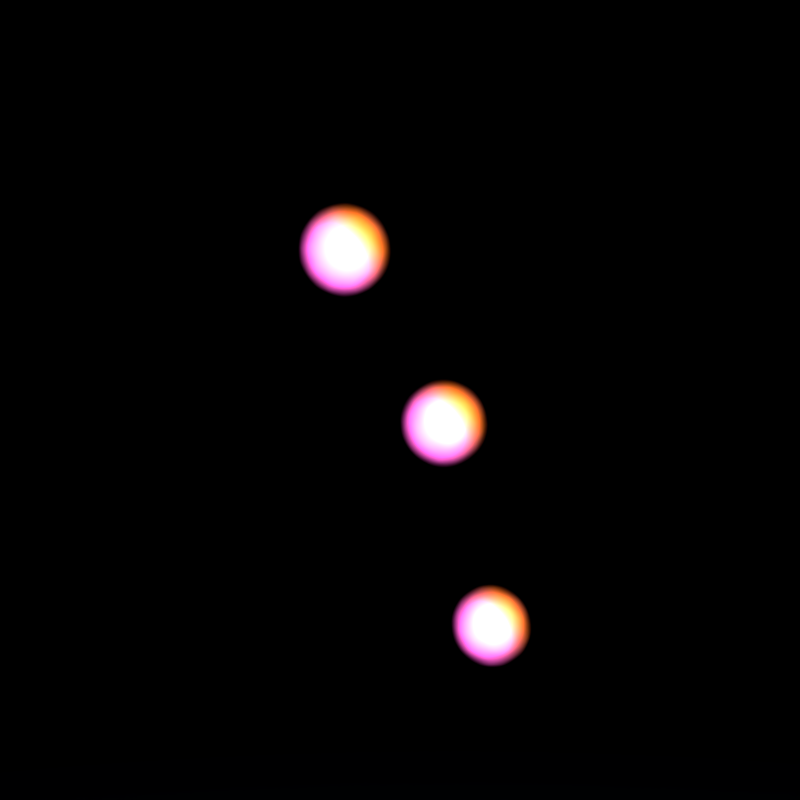 # Source: bouncy_ball.blend  (saved by Blender 2.76.0; exported with 4.5.12 LTS)
import bpy
from mathutils import Matrix  # noqa: F401  (used for matrix-valued properties, if any)

bpy.ops.wm.read_factory_settings(use_empty=True)
scene = bpy.context.scene
scene.name = 'Scene'

# ---- collections
col_collection_1 = bpy.data.collections.new('Collection 1'); scene.collection.children.link(col_collection_1)

# ---- images (referenced by path relative to the original .blend; pixels are not part of the script)
import os
ASSET_DIR = os.environ.get("B2B_ASSET_DIR", "")  # directory of the original .blend (textures are referenced by path, not embedded)
HERE = os.path.dirname(os.path.abspath(__file__))  # packed textures are extracted next to this script under _unpacked/

def load_image(name, relpath, width, height, colorspace="sRGB"):
    """Load a texture the original file referenced (path relative to the .blend, or extracted next to this script)."""
    p = next((c for c in (os.path.join(HERE, relpath), os.path.join(ASSET_DIR, relpath)) if relpath and os.path.exists(c)), "")
    if p:
        img = bpy.data.images.load(p, check_existing=True)
        img.name = name
    else:  # same state as the original file: an image datablock whose file is absent (Cycles renders it pink)
        img = bpy.data.images.new(name, width, height)
        img.source = "FILE"
        img.filepath = "//" + (relpath or name)
    img.colorspace_settings.name = colorspace
    return img
img_jpg_001 = load_image('JPG.001', 'sunset12_medium.jpg', 1024, 1024, 'sRGB')
img_exr_001 = load_image('EXR.001', 'sunset12_EXR.exr', 1024, 1024, 'Linear Rec.709')

# ---- materials (node trees are filled in below, after node groups)
mat_shadow = bpy.data.materials.new('shadow')
mat_shadow.alpha_threshold = 0.0
mat_shadow.roughness = 0.5
mat_neon = bpy.data.materials.new('neon')
mat_neon.alpha_threshold = 0.0
mat_neon.roughness = 0.5

# ---- node groups
ng_rotate_z = bpy.data.node_groups.new('Rotate Z', 'ShaderNodeTree')
_s = ng_rotate_z.interface.new_socket(name='Vector', in_out='OUTPUT', socket_type='NodeSocketVector')
_s.min_value = 0.0
_s.max_value = 0.0
_s = ng_rotate_z.interface.new_socket(name='Vector', in_out='INPUT', socket_type='NodeSocketVector')
_s = ng_rotate_z.interface.new_socket(name='Angle', in_out='INPUT', socket_type='NodeSocketFloat')
_N = ng_rotate_z.nodes; _L = ng_rotate_z.links
n0 = _N.new('ShaderNodeCombineXYZ'); n0.name = 'Combine XYZ'; n0.location = (350, 280)
n1 = _N.new('NodeGroupInput'); n1.name = 'Group Input'; n1.location = (-630, 195)
n2 = _N.new('ShaderNodeSeparateXYZ'); n2.name = 'Separate XYZ'; n2.location = (-390, 260)
n3 = _N.new('ShaderNodeMath'); n3.name = 'Subtract'; n3.location = (160, 90)
n3.hide = True
n3.operation = 'SUBTRACT'
n4 = _N.new('ShaderNodeMath'); n4.name = 'Multiply 1'; n4.location = (0, 130)
n4.hide = True
n4.operation = 'MULTIPLY'
n5 = _N.new('ShaderNodeMath'); n5.name = 'Multiply 3'; n5.location = (0, -30)
n5.hide = True
n5.operation = 'MULTIPLY'
n6 = _N.new('ShaderNodeMath'); n6.name = 'Sine'; n6.location = (-390, 60)
n6.hide = True
n6.operation = 'SINE'
n7 = _N.new('ShaderNodeMath'); n7.name = 'Add'; n7.location = (160, -70)
n7.hide = True
n8 = _N.new('ShaderNodeMath'); n8.name = 'Multiply 4'; n8.location = (0, -110)
n8.hide = True
n8.operation = 'MULTIPLY'
n9 = _N.new('ShaderNodeMath'); n9.name = 'Multiply 2'; n9.location = (0, 50)
n9.hide = True
n9.operation = 'MULTIPLY'
n10 = _N.new('NodeGroupOutput'); n10.name = 'Group Output'; n10.location = (580, 275)
n11 = _N.new('ShaderNodeMath'); n11.name = 'Cosine'; n11.location = (-390, -70)
n11.hide = True
n11.operation = 'COSINE'
_L.new(n1.outputs[0], n2.inputs[0])
_L.new(n1.outputs[1], n6.inputs[0])
_L.new(n1.outputs[1], n11.inputs[0])
_L.new(n11.outputs[0], n4.inputs[0])
_L.new(n2.outputs[0], n4.inputs[1])
_L.new(n6.outputs[0], n9.inputs[0])
_L.new(n2.outputs[1], n9.inputs[1])
_L.new(n4.outputs[0], n3.inputs[0])
_L.new(n9.outputs[0], n3.inputs[1])
_L.new(n3.outputs[0], n0.inputs[0])
_L.new(n6.outputs[0], n5.inputs[0])
_L.new(n2.outputs[0], n5.inputs[1])
_L.new(n11.outputs[0], n8.inputs[0])
_L.new(n2.outputs[1], n8.inputs[1])
_L.new(n5.outputs[0], n7.inputs[0])
_L.new(n8.outputs[0], n7.inputs[1])
_L.new(n7.outputs[0], n0.inputs[1])
_L.new(n2.outputs[2], n0.inputs[2])
_L.new(n0.outputs[0], n10.inputs[0])
n10.is_active_output = True
ng_pro_lighting__skies = bpy.data.node_groups.new('Pro Lighting: Skies', 'ShaderNodeTree')
_s = ng_pro_lighting__skies.interface.new_socket(name='Shader', in_out='OUTPUT', socket_type='NodeSocketShader')
_s = ng_pro_lighting__skies.interface.new_socket(name='Rotation', in_out='INPUT', socket_type='NodeSocketFloat')
_s.subtype = 'ANGLE'
_s = ng_pro_lighting__skies.interface.new_socket(name='Sun', in_out='INPUT', socket_type='NodeSocketFloat')
_s = ng_pro_lighting__skies.interface.new_socket(name='Sky', in_out='INPUT', socket_type='NodeSocketFloat')
_N = ng_pro_lighting__skies.nodes; _L = ng_pro_lighting__skies.links
n0 = _N.new('ShaderNodeTexEnvironment'); n0.name = 'Environment Texture 1'; n0.location = (-430, 100)
n0.width = 140
n0.image = img_jpg_001
n1 = _N.new('ShaderNodeMath'); n1.name = 'Multiply'; n1.location = (-190, -290)
n1.operation = 'MULTIPLY'
n2 = _N.new('ShaderNodeTexEnvironment'); n2.name = 'Environment Texture 2'; n2.location = (-430, -150)
n2.width = 140
n2.image = img_exr_001
n3 = _N.new('ShaderNodeLightPath'); n3.name = 'Light Path'; n3.location = (280, 400)
n4 = _N.new('ShaderNodeBackground'); n4.name = 'Background 2'; n4.location = (280, -150)
n5 = _N.new('ShaderNodeGroup'); n5.name = 'Rotate Z'; n5.location = (-670, 0)
n5.node_tree = ng_rotate_z
n6 = _N.new('ShaderNodeBackground'); n6.name = 'Background 1'; n6.location = (280, 100)
n7 = _N.new('ShaderNodeMath'); n7.name = 'Add'; n7.location = (50, -290)
n8 = _N.new('NodeGroupOutput'); n8.name = 'Group Output'; n8.location = (760, 0)
n9 = _N.new('ShaderNodeTexCoord'); n9.name = 'Texture Coordinate'; n9.location = (-910, 100)
n10 = _N.new('NodeGroupInput'); n10.name = 'Group Input'; n10.location = (-910, -200)
n11 = _N.new('ShaderNodeMixShader'); n11.name = 'Mix'; n11.location = (520, 0)
_L.new(n10.outputs[0], n5.inputs[1])
_L.new(n10.outputs[1], n1.inputs[1])
_L.new(n10.outputs[2], n7.inputs[1])
_L.new(n9.outputs[0], n5.inputs[0])
_L.new(n5.outputs[0], n0.inputs[0])
_L.new(n5.outputs[0], n2.inputs[0])
_L.new(n0.outputs[0], n6.inputs[0])
_L.new(n2.outputs[0], n4.inputs[0])
_L.new(n2.outputs[0], n1.inputs[0])
_L.new(n1.outputs[0], n7.inputs[0])
_L.new(n7.outputs[0], n6.inputs[1])
_L.new(n7.outputs[0], n4.inputs[1])
_L.new(n3.outputs[0], n11.inputs[0])
_L.new(n6.outputs[0], n11.inputs[2])
_L.new(n4.outputs[0], n11.inputs[1])
_L.new(n11.outputs[0], n8.inputs[0])
n8.is_active_output = True

# ---- material node trees
mat_shadow.use_nodes = True; mat_shadow.node_tree.nodes.clear()
_N = mat_shadow.node_tree.nodes; _L = mat_shadow.node_tree.links
n0 = _N.new('ShaderNodeBsdfDiffuse'); n0.name = 'Diffuse BSDF.001'; n0.location = (117, -49)
n0.inputs[0].default_value = (0.001518, 0.7084, 0.8879, 1.0)
n1 = _N.new('ShaderNodeOutputMaterial'); n1.name = 'Floor material output'; n1.location = (658, -22)
n2 = _N.new('ShaderNodeMixShader'); n2.name = 'Mix Shader'; n2.location = (426, -41)
n2.inputs[0].default_value = 0.08
n3 = _N.new('ShaderNodeBsdfAnisotropic'); n3.name = 'Glossy BSDF'; n3.location = (106, -181)
n3.distribution = 'GGX'
n3.inputs[0].default_value = (0.8879, 0.1559, 0.016, 1.0)
n3.inputs[1].default_value = 0.4472
_L.new(n0.outputs[0], n2.inputs[1])
_L.new(n2.outputs[0], n1.inputs[0])
_L.new(n3.outputs[0], n2.inputs[2])
n1.is_active_output = True
mat_neon.use_nodes = True; mat_neon.node_tree.nodes.clear()
_N = mat_neon.node_tree.nodes; _L = mat_neon.node_tree.links
n0 = _N.new('ShaderNodeOutputMaterial'); n0.name = 'Material Output'; n0.location = (813, 37)
n1 = _N.new('ShaderNodeEmission'); n1.name = 'Emission'; n1.location = (312, -38)
n1.inputs[1].default_value = 150.0
n2 = _N.new('ShaderNodeMixShader'); n2.name = 'Mix Shader'; n2.location = (474, -6)
n3 = _N.new('ShaderNodeBsdfTransparent'); n3.name = 'Transparent BSDF.001'; n3.location = (342, -160)
n4 = _N.new('ShaderNodeLayerWeight'); n4.name = 'Layer Weight'; n4.location = (310, 98)
n4.inputs[0].default_value = 0.9
n5 = _N.new('ShaderNodeEmission'); n5.name = 'Emission Viewer'; n5.location = (813, 77)
n5.label = 'Viewer'
n5.hide = True
n6 = _N.new('ShaderNodeMapping'); n6.name = 'Mapping'; n6.location = (-217, -71)
n6.inputs[2].default_value = (0.05236, 0.0, 0.3491)
n7 = _N.new('ShaderNodeMixShader'); n7.name = 'Mix Shader.001'; n7.location = (648, -13)
n7.inputs[0].default_value = 0.95
n8 = _N.new('ShaderNodeTexCoord'); n8.name = 'Texture Coordinate'; n8.location = (-428, -18)
n9 = _N.new('ShaderNodeTexWave'); n9.name = 'Wave Texture'; n9.location = (35, -118)
n9.bands_direction = 'DIAGONAL'
n9.rings_direction = 'SPHERICAL'
n9.inputs[1].default_value = 0.15
n9.inputs[2].default_value = 0.5
n9.inputs[3].default_value = 1.0
n9.inputs[6].default_value = 1.571
n10 = _N.new('ShaderNodeValToRGB'); n10.name = 'ColorRamp.001'; n10.location = (229, -159)
while len(n10.color_ramp.elements) > 1: n10.color_ramp.elements.remove(n10.color_ramp.elements[-1])
n10.color_ramp.elements[0].position = 0.0; n10.color_ramp.elements[0].color = (1.0, 0.1105, 0.6609, 1.0)
_e = n10.color_ramp.elements.new(1.0); _e.color = (0.8879, 0.1559, 0.016, 1.0)
_L.new(n2.outputs[0], n7.inputs[1])
_L.new(n1.outputs[0], n2.inputs[1])
_L.new(n4.outputs[1], n2.inputs[0])
_L.new(n3.outputs[0], n7.inputs[2])
_L.new(n3.outputs[0], n2.inputs[2])
_L.new(n10.outputs[0], n1.inputs[0])
_L.new(n9.outputs[0], n10.inputs[0])
_L.new(n6.outputs[0], n9.inputs[0])
_L.new(n8.outputs[3], n6.inputs[0])
_L.new(n9.outputs[1], n5.inputs[0])
_L.new(n7.outputs[0], n0.inputs[0])
n0.is_active_output = True

# ---- world
world_world = bpy.data.worlds.new('World'); scene.world = world_world
world_world.use_nodes = True; world_world.node_tree.nodes.clear()
_N = world_world.node_tree.nodes; _L = world_world.node_tree.links
n0 = _N.new('ShaderNodeOutputWorld'); n0.name = 'World Output'; n0.location = (300, 300)
n1 = _N.new('ShaderNodeBackground'); n1.name = 'Background'; n1.location = (10, 300)
n1.inputs[0].default_value = (0.0, 0.0, 0.0, 1.0)
n2 = _N.new('ShaderNodeGroup'); n2.name = 'Pro Lighting: Skies'; n2.location = (10, 100)
n2.node_tree = ng_pro_lighting__skies
n2.inputs[0].default_value = 0.0
n2.inputs[1].default_value = 6.0
n2.inputs[2].default_value = 1.0
_L.new(n1.outputs[0], n0.inputs[0])
n0.is_active_output = True
world_world.color = (0.05088, 0.05088, 0.05088)
world_world.use_sun_shadow = False
world_world.sun_shadow_jitter_overblur = 0.0
world_world.cycles.sampling_method = 'NONE'
world_world.cycles.sample_map_resolution = 256

# ---- cameras
cam_camera = bpy.data.cameras.new('Camera')
cam_camera.clip_end = 100.0
cam_camera.lens = 35.0
cam_camera.sensor_width = 32.0
cam_camera.sensor_height = 18.0
cam_camera.ortho_scale = 7.314
cam_camera.dof.use_dof = True
cam_camera.dof.focus_distance = 0.0
cam_camera.dof.aperture_fstop = 5.6

# ---- meshes
me_circle_003 = bpy.data.meshes.new('Circle.003')
me_circle_003.from_pydata([(2.702, 6.613, 0.0), (4.785, 3.945, 0.0), (6.173, 0.5935, 0.0), (6.587, -2.766, 0.0), (-0.6821, 6.26, 0.0), (1.083, 2.826, 0.0), (2.764, -1.233, 0.0), (3.944, -4.909, 0.0), (-3.944, 4.909, 0.0), (-2.764, 1.233, 0.0), (-1.083, -2.826, 0.0), (0.6821, -6.26, 0.0), (-6.587, 2.766, 0.0), (-6.173, -0.5935, 0.0), (-4.785, -3.945, 0.0), (-2.702, -6.613, 0.0), (-1.531, 7.696, 0.0), (-4.359, 6.524, 0.0), (-6.524, 4.359, 0.0), (-7.696, 1.531, 0.0), (-7.696, -1.531, 0.0), (-6.524, -4.359, 0.0), (-4.359, -6.524, 0.0), (-1.531, -7.696, 0.0), (1.531, -7.696, 0.0), (4.359, -6.524, 0.0), (6.524, -4.359, 0.0), (7.696, -1.531, 0.0), (7.696, 1.531, 0.0), (6.524, 4.359, 0.0), (4.359, 6.524, 0.0), (1.531, 7.696, 0.0), (1.028, 6.57, 0.0), (3.809, 5.405, 0.0), (2.99, 3.459, 0.0), (5.587, 2.314, 0.0), (4.56, -0.3316, 0.0), (6.515, -1.129, 0.0), (5.372, -3.919, 0.0), (-2.361, 5.701, 0.0), (0.1835, 4.684, 0.0), (-0.8597, 2.075, 0.0), (1.962, 0.8127, 0.0), (0.8596, -2.075, 0.0), (3.442, -3.182, 0.0), (2.361, -5.701, 0.0), (-5.372, 3.919, 0.0), (-3.442, 3.182, 0.0), (-4.56, 0.3316, 0.0), (-1.962, -0.8127, 0.0), (-2.99, -3.459, 0.0), (-0.1835, -4.684, 0.0), (-1.028, -6.57, 0.0), (-6.515, 1.129, 0.0), (-5.587, -2.314, 0.0), (-3.809, -5.405, 0.0), (-8.225e-07, 7.848, 0.0), (-3.003, 7.25, 0.0), (-5.549, 5.549, 0.0), (-7.25, 3.003, 0.0), (-7.848, -4.533e-07, 0.0), (-7.25, -3.003, 0.0), (-5.549, -5.549, 0.0), (-3.003, -7.25, 0.0), (-1.52e-06, -7.848, 0.0), (3.003, -7.25, 0.0), (5.549, -5.549, 0.0), (7.25, -3.003, 0.0), (7.848, -2.371e-10, 0.0), (7.25, 3.003, 0.0), (5.549, 5.549, 0.0), (3.003, 7.25, 0.0), (2.032, 5.153, 0.0), (-1.665, 4.019, 0.0), (-5.08, 2.207, 0.0), (3.849, 1.594, 0.0), (-7.731e-07, -1.031e-07, 0.0), (-3.849, -1.594, 0.0), (5.08, -2.207, 0.0), (1.665, -4.019, 0.0), (-2.032, -5.153, 0.0)], [], [(0, 31, 56, 32), (0, 32, 72, 33), (0, 33, 70, 30), (0, 30, 71, 31), (1, 33, 72, 34), (1, 34, 75, 35), (1, 35, 69, 29), (1, 29, 70, 33), (2, 35, 75, 36), (2, 36, 78, 37), (2, 37, 68, 28), (2, 28, 69, 35), (3, 37, 78, 38), (3, 38, 66, 26), (3, 26, 67, 27), (3, 27, 68, 37), (4, 16, 57, 39), (4, 39, 73, 40), (4, 40, 72, 32), (4, 32, 56, 16), (5, 40, 73, 41), (5, 41, 76, 42), (5, 42, 75, 34), (5, 34, 72, 40), (6, 42, 76, 43), (6, 43, 79, 44), (6, 44, 78, 36), (6, 36, 75, 42), (7, 44, 79, 45), (7, 45, 65, 25), (7, 25, 66, 38), (7, 38, 78, 44), (8, 17, 58, 46), (8, 46, 74, 47), (8, 47, 73, 39), (8, 39, 57, 17), (9, 47, 74, 48), (9, 48, 77, 49), (9, 49, 76, 41), (9, 41, 73, 47), (10, 49, 77, 50), (10, 50, 80, 51), (10, 51, 79, 43), (10, 43, 76, 49), (11, 51, 80, 52), (11, 52, 64, 24), (11, 24, 65, 45), (11, 45, 79, 51), (12, 18, 59, 19), (12, 19, 60, 53), (12, 53, 74, 46), (12, 46, 58, 18), (13, 53, 60, 20), (13, 20, 61, 54), (13, 54, 77, 48), (13, 48, 74, 53), (14, 54, 61, 21), (14, 21, 62, 55), (14, 55, 80, 50), (14, 50, 77, 54), (15, 55, 62, 22), (15, 22, 63, 23), (15, 23, 64, 52), (15, 52, 80, 55)])
me_circle_003.polygons.foreach_set('use_smooth', [True] * 64)
_uv = me_circle_003.uv_layers.new(name='UVMap')
_uv.uv.foreach_set('vector', [0.5867, 0.9468, 0.5, 0.9999, 0.4025, 0.9904, 0.4826, 0.9233, 0.5867, 0.9468, 0.4826, 0.9233, 0.5629, 0.8473, 0.6708, 0.8851, 0.5867, 0.9468, 0.6708, 0.8851, 0.7778, 0.9157, 0.6913, 0.9618, 0.5867, 0.9468, 0.6913, 0.9618, 0.5975, 0.9904, 0.5, 0.9999, 0.7499, 0.806, 0.6708, 0.8851, 0.5629, 0.8473, 0.6438, 0.7533, 0.7499, 0.806, 0.6438, 0.7533, 0.7207, 0.6475, 0.8204, 0.7141, 0.7499, 0.806, 0.8204, 0.7141, 0.9157, 0.7778, 0.8535, 0.8535, 0.7499, 0.806, 0.8535, 0.8535, 0.7778, 0.9157, 0.6708, 0.8851, 0.8784, 0.6138, 0.8204, 0.7141, 0.7207, 0.6475, 0.789, 0.5359, 0.8784, 0.6138, 0.789, 0.5359, 0.8449, 0.4252, 0.9212, 0.5104, 0.8784, 0.6138, 0.9212, 0.5104, 0.9904, 0.5975, 0.9618, 0.6913, 0.8784, 0.6138, 0.9618, 0.6913, 0.9157, 0.7778, 0.8204, 0.7141, 0.946, 0.4091, 0.9212, 0.5104, 0.8449, 0.4252, 0.8844, 0.3219, 0.946, 0.4091, 0.8844, 0.3219, 0.9157, 0.2222, 0.9618, 0.3087, 0.946, 0.4091, 0.9618, 0.3087, 0.9904, 0.4025, 0.9999, 0.5, 0.946, 0.4091, 0.9999, 0.5, 0.9904, 0.5975, 0.9212, 0.5104, 0.3796, 0.8827, 0.3087, 0.9618, 0.2222, 0.9157, 0.2816, 0.8269, 0.3796, 0.8827, 0.2816, 0.8269, 0.346, 0.7305, 0.4533, 0.795, 0.3796, 0.8827, 0.4533, 0.795, 0.5629, 0.8473, 0.4826, 0.9233, 0.3796, 0.8827, 0.4826, 0.9233, 0.4025, 0.9904, 0.3087, 0.9618, 0.5326, 0.6901, 0.4533, 0.795, 0.346, 0.7305, 0.4205, 0.619, 0.5326, 0.6901, 0.4205, 0.619, 0.5, 0.5, 0.6125, 0.5752, 0.5326, 0.6901, 0.6125, 0.5752, 0.7207, 0.6475, 0.6438, 0.7533, 0.5326, 0.6901, 0.6438, 0.7533, 0.5629, 0.8473, 0.4533, 0.795, 0.6881, 0.4573, 0.6125, 0.5752, 0.5, 0.5, 0.5795, 0.381, 0.6881, 0.4573, 0.5795, 0.381, 0.654, 0.2695, 0.7546, 0.3439, 0.6881, 0.4573, 0.7546, 0.3439, 0.8449, 0.4252, 0.789, 0.5359, 0.6881, 0.4573, 0.789, 0.5359, 0.7207, 0.6475, 0.6125, 0.5752, 0.8075, 0.2423, 0.7546, 0.3439, 0.654, 0.2695, 0.7184, 0.1731, 0.8075, 0.2423, 0.7184, 0.1731, 0.7778, 0.08427, 0.8535, 0.1465, 0.8075, 0.2423, 0.8535, 0.1465, 0.9157, 0.2222, 0.8844, 0.3219, 0.8075, 0.2423, 0.8844, 0.3219, 0.8449, 0.4252, 0.7546, 0.3439, 0.1925, 0.7577, 0.1465, 0.8535, 0.08427, 0.7778, 0.1156, 0.6781, 0.1925, 0.7577, 0.1156, 0.6781, 0.1551, 0.5748, 0.2454, 0.6561, 0.1925, 0.7577, 0.2454, 0.6561, 0.346, 0.7305, 0.2816, 0.8269, 0.1925, 0.7577, 0.2816, 0.8269, 0.2222, 0.9157, 0.1465, 0.8535, 0.3119, 0.5427, 0.2454, 0.6561, 0.1551, 0.5748, 0.211, 0.4641, 0.3119, 0.5427, 0.211, 0.4641, 0.2793, 0.3525, 0.3875, 0.4248, 0.3119, 0.5427, 0.3875, 0.4248, 0.5, 0.5, 0.4205, 0.619, 0.3119, 0.5427, 0.4205, 0.619, 0.346, 0.7305, 0.2454, 0.6561, 0.4674, 0.3099, 0.3875, 0.4248, 0.2793, 0.3525, 0.3562, 0.2467, 0.4674, 0.3099, 0.3562, 0.2467, 0.4371, 0.1527, 0.5467, 0.205, 0.4674, 0.3099, 0.5467, 0.205, 0.654, 0.2695, 0.5795, 0.381, 0.4674, 0.3099, 0.5795, 0.381, 0.5, 0.5, 0.3875, 0.4248, 0.6204, 0.1173, 0.5467, 0.205, 0.4371, 0.1527, 0.5174, 0.0767, 0.6204, 0.1173, 0.5174, 0.0767, 0.5975, 0.009613, 0.6913, 0.03815, 0.6204, 0.1173, 0.6913, 0.03815, 0.7778, 0.08427, 0.7184, 0.1731, 0.6204, 0.1173, 0.7184, 0.1731, 0.654, 0.2695, 0.5467, 0.205, 0.05401, 0.5909, 0.03815, 0.6913, 0.009613, 0.5975, 0.0001, 0.5, 0.05401, 0.5909, 0.0001, 0.5, 0.009613, 0.4025, 0.07885, 0.4896, 0.05401, 0.5909, 0.07885, 0.4896, 0.1551, 0.5748, 0.1156, 0.6781, 0.05401, 0.5909, 0.1156, 0.6781, 0.08427, 0.7778, 0.03815, 0.6913, 0.1216, 0.3862, 0.07885, 0.4896, 0.009613, 0.4025, 0.03815, 0.3087, 0.1216, 0.3862, 0.03815, 0.3087, 0.08427, 0.2222, 0.1796, 0.2859, 0.1216, 0.3862, 0.1796, 0.2859, 0.2793, 0.3525, 0.211, 0.4641, 0.1216, 0.3862, 0.211, 0.4641, 0.1551, 0.5748, 0.07885, 0.4896, 0.2501, 0.194, 0.1796, 0.2859, 0.08427, 0.2222, 0.1465, 0.1465, 0.2501, 0.194, 0.1465, 0.1465, 0.2222, 0.08427, 0.3292, 0.1149, 0.2501, 0.194, 0.3292, 0.1149, 0.4371, 0.1527, 0.3562, 0.2467, 0.2501, 0.194, 0.3562, 0.2467, 0.2793, 0.3525, 0.1796, 0.2859, 0.4133, 0.05316, 0.3292, 0.1149, 0.2222, 0.08427, 0.3087, 0.03815, 0.4133, 0.05316, 0.3087, 0.03815, 0.4025, 0.009613, 0.5, 9.998e-05, 0.4133, 0.05316, 0.5, 9.998e-05, 0.5975, 0.009613, 0.5174, 0.0767, 0.4133, 0.05316, 0.5174, 0.0767, 0.4371, 0.1527, 0.3292, 0.1149])
me_circle_003.materials.append(mat_shadow)
me_circle_003.use_remesh_preserve_volume = False
me_circle_003.use_remesh_preserve_attributes = False
me_circle_003.use_mirror_vertex_groups = False
me_circle_003.update()
me_icosphere_002 = bpy.data.meshes.new('Icosphere.002')
me_icosphere_002.from_pydata([(0.0, 0.0, -1.0), (0.7236, -0.5257, -0.4472), (-0.2764, -0.8506, -0.4472), (-0.8944, 0.0, -0.4472), (-0.2764, 0.8506, -0.4472), (0.7236, 0.5257, -0.4472), (0.2764, -0.8506, 0.4472), (-0.7236, -0.5257, 0.4472), (-0.7236, 0.5257, 0.4472), (0.2764, 0.8506, 0.4472), (0.8944, 0.0, 0.4472), (0.0, 0.0, 1.0), (-0.1625, -0.5, -0.8507), (0.4253, -0.309, -0.8507), (0.2629, -0.809, -0.5257), (0.8506, 0.0, -0.5257), (0.4253, 0.309, -0.8507), (-0.5257, 0.0, -0.8507), (-0.6882, -0.5, -0.5257), (-0.1625, 0.5, -0.8507), (-0.6882, 0.5, -0.5257), (0.2629, 0.809, -0.5257), (0.9511, -0.309, 0.0), (0.9511, 0.309, 0.0), (0.0, -1.0, 0.0), (0.5878, -0.809, 0.0), (-0.9511, -0.309, 0.0), (-0.5878, -0.809, 0.0), (-0.5878, 0.809, 0.0), (-0.9511, 0.309, 0.0), (0.5878, 0.809, 0.0), (0.0, 1.0, 0.0), (0.6882, -0.5, 0.5257), (-0.2629, -0.809, 0.5257), (-0.8506, 0.0, 0.5257), (-0.2629, 0.809, 0.5257), (0.6882, 0.5, 0.5257), (0.1625, -0.5, 0.8507), (0.5257, 0.0, 0.8507), (-0.4253, -0.309, 0.8507), (-0.4253, 0.309, 0.8507), (0.1625, 0.5, 0.8507)], [], [(0, 13, 12), (1, 13, 15), (0, 12, 17), (0, 17, 19), (0, 19, 16), (1, 15, 22), (2, 14, 24), (3, 18, 26), (4, 20, 28), (5, 21, 30), (1, 22, 25), (2, 24, 27), (3, 26, 29), (4, 28, 31), (5, 30, 23), (6, 32, 37), (7, 33, 39), (8, 34, 40), (9, 35, 41), (10, 36, 38), (38, 41, 11), (38, 36, 41), (36, 9, 41), (41, 40, 11), (41, 35, 40), (35, 8, 40), (40, 39, 11), (40, 34, 39), (34, 7, 39), (39, 37, 11), (39, 33, 37), (33, 6, 37), (37, 38, 11), (37, 32, 38), (32, 10, 38), (23, 36, 10), (23, 30, 36), (30, 9, 36), (31, 35, 9), (31, 28, 35), (28, 8, 35), (29, 34, 8), (29, 26, 34), (26, 7, 34), (27, 33, 7), (27, 24, 33), (24, 6, 33), (25, 32, 6), (25, 22, 32), (22, 10, 32), (30, 31, 9), (30, 21, 31), (21, 4, 31), (28, 29, 8), (28, 20, 29), (20, 3, 29), (26, 27, 7), (26, 18, 27), (18, 2, 27), (24, 25, 6), (24, 14, 25), (14, 1, 25), (22, 23, 10), (22, 15, 23), (15, 5, 23), (16, 21, 5), (16, 19, 21), (19, 4, 21), (19, 20, 4), (19, 17, 20), (17, 3, 20), (17, 18, 3), (17, 12, 18), (12, 2, 18), (15, 16, 5), (15, 13, 16), (13, 0, 16), (12, 14, 2), (12, 13, 14), (13, 1, 14)])
me_icosphere_002.polygons.foreach_set('use_smooth', [True] * 80)
me_icosphere_002.materials.append(mat_neon)
me_icosphere_002.use_remesh_preserve_volume = False
me_icosphere_002.use_remesh_preserve_attributes = False
me_icosphere_002.use_mirror_vertex_groups = False
me_icosphere_002.update()
me_icosphere = bpy.data.meshes.new('Icosphere')
me_icosphere.from_pydata([(0.0, 0.0, -1.0), (0.7236, -0.5257, -0.4472), (-0.2764, -0.8506, -0.4472), (-0.8944, 0.0, -0.4472), (-0.2764, 0.8506, -0.4472), (0.7236, 0.5257, -0.4472), (0.2764, -0.8506, 0.4472), (-0.7236, -0.5257, 0.4472), (-0.7236, 0.5257, 0.4472), (0.2764, 0.8506, 0.4472), (0.8944, 0.0, 0.4472), (0.0, 0.0, 1.0), (-0.1625, -0.5, -0.8507), (0.4253, -0.309, -0.8507), (0.2629, -0.809, -0.5257), (0.8506, 0.0, -0.5257), (0.4253, 0.309, -0.8507), (-0.5257, 0.0, -0.8507), (-0.6882, -0.5, -0.5257), (-0.1625, 0.5, -0.8507), (-0.6882, 0.5, -0.5257), (0.2629, 0.809, -0.5257), (0.9511, -0.309, 0.0), (0.9511, 0.309, 0.0), (0.0, -1.0, 0.0), (0.5878, -0.809, 0.0), (-0.9511, -0.309, 0.0), (-0.5878, -0.809, 0.0), (-0.5878, 0.809, 0.0), (-0.9511, 0.309, 0.0), (0.5878, 0.809, 0.0), (0.0, 1.0, 0.0), (0.6882, -0.5, 0.5257), (-0.2629, -0.809, 0.5257), (-0.8506, 0.0, 0.5257), (-0.2629, 0.809, 0.5257), (0.6882, 0.5, 0.5257), (0.1625, -0.5, 0.8507), (0.5257, 0.0, 0.8507), (-0.4253, -0.309, 0.8507), (-0.4253, 0.309, 0.8507), (0.1625, 0.5, 0.8507)], [], [(0, 13, 12), (1, 13, 15), (0, 12, 17), (0, 17, 19), (0, 19, 16), (1, 15, 22), (2, 14, 24), (3, 18, 26), (4, 20, 28), (5, 21, 30), (1, 22, 25), (2, 24, 27), (3, 26, 29), (4, 28, 31), (5, 30, 23), (6, 32, 37), (7, 33, 39), (8, 34, 40), (9, 35, 41), (10, 36, 38), (38, 41, 11), (38, 36, 41), (36, 9, 41), (41, 40, 11), (41, 35, 40), (35, 8, 40), (40, 39, 11), (40, 34, 39), (34, 7, 39), (39, 37, 11), (39, 33, 37), (33, 6, 37), (37, 38, 11), (37, 32, 38), (32, 10, 38), (23, 36, 10), (23, 30, 36), (30, 9, 36), (31, 35, 9), (31, 28, 35), (28, 8, 35), (29, 34, 8), (29, 26, 34), (26, 7, 34), (27, 33, 7), (27, 24, 33), (24, 6, 33), (25, 32, 6), (25, 22, 32), (22, 10, 32), (30, 31, 9), (30, 21, 31), (21, 4, 31), (28, 29, 8), (28, 20, 29), (20, 3, 29), (26, 27, 7), (26, 18, 27), (18, 2, 27), (24, 25, 6), (24, 14, 25), (14, 1, 25), (22, 23, 10), (22, 15, 23), (15, 5, 23), (16, 21, 5), (16, 19, 21), (19, 4, 21), (19, 20, 4), (19, 17, 20), (17, 3, 20), (17, 18, 3), (17, 12, 18), (12, 2, 18), (15, 16, 5), (15, 13, 16), (13, 0, 16), (12, 14, 2), (12, 13, 14), (13, 1, 14)])
me_icosphere.polygons.foreach_set('use_smooth', [True] * 80)
me_icosphere.materials.append(mat_neon)
me_icosphere.use_remesh_preserve_volume = False
me_icosphere.use_remesh_preserve_attributes = False
me_icosphere.use_mirror_vertex_groups = False
me_icosphere.update()
me_icosphere_001 = bpy.data.meshes.new('Icosphere.001')
me_icosphere_001.from_pydata([(0.0, 0.0, -1.0), (0.7236, -0.5257, -0.4472), (-0.2764, -0.8506, -0.4472), (-0.8944, 0.0, -0.4472), (-0.2764, 0.8506, -0.4472), (0.7236, 0.5257, -0.4472), (0.2764, -0.8506, 0.4472), (-0.7236, -0.5257, 0.4472), (-0.7236, 0.5257, 0.4472), (0.2764, 0.8506, 0.4472), (0.8944, 0.0, 0.4472), (0.0, 0.0, 1.0), (-0.1625, -0.5, -0.8507), (0.4253, -0.309, -0.8507), (0.2629, -0.809, -0.5257), (0.8506, 0.0, -0.5257), (0.4253, 0.309, -0.8507), (-0.5257, 0.0, -0.8507), (-0.6882, -0.5, -0.5257), (-0.1625, 0.5, -0.8507), (-0.6882, 0.5, -0.5257), (0.2629, 0.809, -0.5257), (0.9511, -0.309, 0.0), (0.9511, 0.309, 0.0), (0.0, -1.0, 0.0), (0.5878, -0.809, 0.0), (-0.9511, -0.309, 0.0), (-0.5878, -0.809, 0.0), (-0.5878, 0.809, 0.0), (-0.9511, 0.309, 0.0), (0.5878, 0.809, 0.0), (0.0, 1.0, 0.0), (0.6882, -0.5, 0.5257), (-0.2629, -0.809, 0.5257), (-0.8506, 0.0, 0.5257), (-0.2629, 0.809, 0.5257), (0.6882, 0.5, 0.5257), (0.1625, -0.5, 0.8507), (0.5257, 0.0, 0.8507), (-0.4253, -0.309, 0.8507), (-0.4253, 0.309, 0.8507), (0.1625, 0.5, 0.8507)], [], [(0, 13, 12), (1, 13, 15), (0, 12, 17), (0, 17, 19), (0, 19, 16), (1, 15, 22), (2, 14, 24), (3, 18, 26), (4, 20, 28), (5, 21, 30), (1, 22, 25), (2, 24, 27), (3, 26, 29), (4, 28, 31), (5, 30, 23), (6, 32, 37), (7, 33, 39), (8, 34, 40), (9, 35, 41), (10, 36, 38), (38, 41, 11), (38, 36, 41), (36, 9, 41), (41, 40, 11), (41, 35, 40), (35, 8, 40), (40, 39, 11), (40, 34, 39), (34, 7, 39), (39, 37, 11), (39, 33, 37), (33, 6, 37), (37, 38, 11), (37, 32, 38), (32, 10, 38), (23, 36, 10), (23, 30, 36), (30, 9, 36), (31, 35, 9), (31, 28, 35), (28, 8, 35), (29, 34, 8), (29, 26, 34), (26, 7, 34), (27, 33, 7), (27, 24, 33), (24, 6, 33), (25, 32, 6), (25, 22, 32), (22, 10, 32), (30, 31, 9), (30, 21, 31), (21, 4, 31), (28, 29, 8), (28, 20, 29), (20, 3, 29), (26, 27, 7), (26, 18, 27), (18, 2, 27), (24, 25, 6), (24, 14, 25), (14, 1, 25), (22, 23, 10), (22, 15, 23), (15, 5, 23), (16, 21, 5), (16, 19, 21), (19, 4, 21), (19, 20, 4), (19, 17, 20), (17, 3, 20), (17, 18, 3), (17, 12, 18), (12, 2, 18), (15, 16, 5), (15, 13, 16), (13, 0, 16), (12, 14, 2), (12, 13, 14), (13, 1, 14)])
me_icosphere_001.polygons.foreach_set('use_smooth', [True] * 80)
me_icosphere_001.materials.append(mat_neon)
me_icosphere_001.use_remesh_preserve_volume = False
me_icosphere_001.use_remesh_preserve_attributes = False
me_icosphere_001.use_mirror_vertex_groups = False
me_icosphere_001.update()

# ---- objects
ob_circle = bpy.data.objects.new('Circle', me_circle_003)
ob_icosphere_002 = bpy.data.objects.new('Icosphere.002', me_icosphere_002)
ob_icosphere = bpy.data.objects.new('Icosphere', me_icosphere)
ob_icosphere_001 = bpy.data.objects.new('Icosphere.001', me_icosphere_001)
ob_camera = bpy.data.objects.new('Camera', cam_camera)

# ---- transforms, parenting, visibility, modifiers, constraints
ob_circle.location = (-17.17, 14.28, 0.02613)
ob_circle.rotation_euler = (0.0, 0.0, 0.8149)
ob_circle.scale = (4.967, 4.967, 4.967)
ob_circle.visible_transmission = False
ob_circle.visible_volume_scatter = False
ob_circle.visible_shadow = False
ob_circle.lineart.crease_threshold = 0.0
_m = ob_circle.modifiers.new('Subsurf', 'SUBSURF')
_m.uv_smooth = 'PRESERVE_CORNERS'
_m.quality = 2
_m.levels = 2
_m.show_only_control_edges = False
_m = ob_circle.modifiers.new('Collision', 'COLLISION')
ob_icosphere_002.location = (0.07723, -2.78, 15.05)
ob_icosphere_002.lineart.crease_threshold = 0.0
_m = ob_icosphere_002.modifiers.new('Softbody', 'SOFT_BODY')
_m = ob_icosphere_002.modifiers.new('Subsurf', 'SUBSURF')
_m.uv_smooth = 'PRESERVE_CORNERS'
_m.quality = 2
_m.levels = 2
_m.show_only_control_edges = False
_m = ob_icosphere_002.modifiers.new('Collision', 'COLLISION')
ob_icosphere.location = (0.0, 0.0, 12.03)
ob_icosphere.lineart.crease_threshold = 0.0
_m = ob_icosphere.modifiers.new('Softbody', 'SOFT_BODY')
_m = ob_icosphere.modifiers.new('Subsurf', 'SUBSURF')
_m.uv_smooth = 'PRESERVE_CORNERS'
_m.quality = 2
_m.levels = 2
_m.show_only_control_edges = False
_m = ob_icosphere.modifiers.new('Collision', 'COLLISION')
ob_icosphere_001.location = (-1.46, 2.933, 8.045)
ob_icosphere_001.lineart.crease_threshold = 0.0
_m = ob_icosphere_001.modifiers.new('Softbody', 'SOFT_BODY')
_m = ob_icosphere_001.modifiers.new('Subsurf', 'SUBSURF')
_m.uv_smooth = 'PRESERVE_CORNERS'
_m.quality = 2
_m.levels = 2
_m.show_only_control_edges = False
_m = ob_icosphere_001.modifiers.new('Collision', 'COLLISION')
ob_camera.location = (12.17, -12.8, 7.297)
ob_camera.rotation_euler = (1.86, 0.01081, 0.8149)
ob_camera.lock_rotations_4d = False
ob_camera.empty_display_type = 'ARROWS'
ob_camera.color = (0.0, 0.0, 0.0, 0.0)
ob_camera.display_type = 'WIRE'
ob_camera.lineart.crease_threshold = 0.0
cam_camera.dof.focus_object = ob_icosphere

# ---- collection membership
col_collection_1.objects.link(ob_circle)
col_collection_1.objects.link(ob_icosphere_002)
col_collection_1.objects.link(ob_icosphere)
col_collection_1.objects.link(ob_icosphere_001)
col_collection_1.objects.link(ob_camera)

# ---- scene / render settings (as saved in the file)
scene.camera = ob_camera
scene.frame_start = 1; scene.frame_end = 80; scene.frame_set(1)
scene.render.engine = 'CYCLES'
scene.render.image_settings.color_mode = 'RGB'
scene.render.resolution_x = 1080
scene.render.dither_intensity = 0.0
scene.render.line_thickness = 10.0
scene.cycles.use_denoising = False
scene.cycles.samples = 1000
scene.cycles.sampling_pattern = 'TABULATED_SOBOL'
scene.cycles.light_sampling_threshold = 0.0
scene.cycles.use_adaptive_sampling = False
scene.cycles.use_light_tree = False
scene.cycles.caustics_refractive = False
scene.cycles.blur_glossy = 0.0
scene.cycles.max_bounces = 8
scene.cycles.pixel_filter_type = 'GAUSSIAN'
scene.cycles.sample_clamp_indirect = 0.0
scene.view_settings.view_transform = 'Standard'
bpy.context.view_layer.update()

